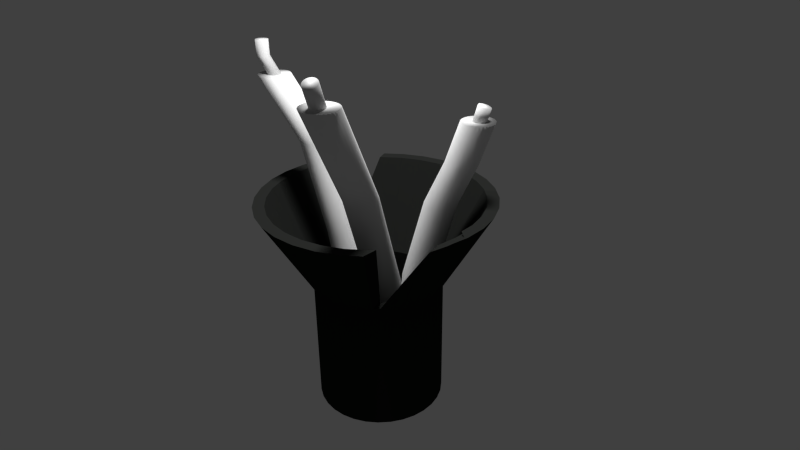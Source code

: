 # Source: tour_electrique.blend  (saved by Blender 2.73.0; exported with 4.5.12 LTS)
import bpy
from mathutils import Matrix  # noqa: F401  (used for matrix-valued properties, if any)

bpy.ops.wm.read_factory_settings(use_empty=True)
scene = bpy.context.scene
scene.name = 'Scene'

# ---- collections
col_collection_1 = bpy.data.collections.new('Collection 1'); scene.collection.children.link(col_collection_1)

# ---- materials (node trees are filled in below, after node groups)
mat_material_006 = bpy.data.materials.new('Material.006')
mat_material_006.alpha_threshold = 0.0
mat_material_006.use_transparent_shadow = False
mat_material_006.roughness = 0.5
mat_material_004 = bpy.data.materials.new('Material.004')
mat_material_004.alpha_threshold = 0.0
mat_material_004.use_transparent_shadow = False
mat_material_004.roughness = 0.5
mat_material_005 = bpy.data.materials.new('Material.005')
mat_material_005.alpha_threshold = 0.0
mat_material_005.use_transparent_shadow = False
mat_material_005.roughness = 0.5
mat_material_003 = bpy.data.materials.new('Material.003')
mat_material_003.alpha_threshold = 0.0
mat_material_003.use_transparent_shadow = False
mat_material_003.roughness = 0.5
mat_material_002 = bpy.data.materials.new('Material.002')
mat_material_002.alpha_threshold = 0.0
mat_material_002.use_transparent_shadow = False
mat_material_002.roughness = 0.5
mat_material = bpy.data.materials.new('Material')
mat_material.alpha_threshold = 0.0
mat_material.use_transparent_shadow = False
mat_material.roughness = 0.5
mat_material_001 = bpy.data.materials.new('Material.001')
mat_material_001.alpha_threshold = 0.0
mat_material_001.use_transparent_shadow = False
mat_material_001.diffuse_color = (0.01446, 0.01532, 0.01426, 1.0)
mat_material_001.roughness = 0.5
mat_material_001.specular_intensity = 0.9316

# ---- material node trees

# ---- world
world_world = bpy.data.worlds.new('World'); scene.world = world_world
world_world.color = (0.05088, 0.05088, 0.05088)
world_world.use_sun_shadow = False
world_world.sun_shadow_jitter_overblur = 0.0
world_world.cycles.sampling_method = 'MANUAL'
world_world.cycles.sample_map_resolution = 256

# ---- cameras
cam_camera = bpy.data.cameras.new('Camera')
cam_camera.clip_end = 100.0
cam_camera.lens = 29.59
cam_camera.sensor_width = 32.0
cam_camera.sensor_height = 18.0
cam_camera.ortho_scale = 7.314
cam_camera.dof.focus_distance = 0.0
cam_camera.dof.aperture_fstop = 128.0

# ---- lights
light_sun_003 = bpy.data.lights.new('Sun.003', 'SUN')
light_sun_003.transmission_factor = 0.0
light_sun_003.angle = 0.1993
light_sun_003.energy = 1.0
light_sun_003.shadow_buffer_clip_start = 0.5
light_sun_003.shadow_soft_size = 0.1
light_sun_003.shadow_cascade_max_distance = 1000.0
light_sun_003.cycles.use_multiple_importance_sampling = False
light_sun_002 = bpy.data.lights.new('Sun.002', 'SUN')
light_sun_002.transmission_factor = 0.0
light_sun_002.angle = 0.1993
light_sun_002.energy = 1.0
light_sun_002.shadow_buffer_clip_start = 0.5
light_sun_002.shadow_soft_size = 0.1
light_sun_002.shadow_cascade_max_distance = 1000.0
light_sun_002.cycles.use_multiple_importance_sampling = False
light_sun_001 = bpy.data.lights.new('Sun.001', 'SUN')
light_sun_001.transmission_factor = 0.0
light_sun_001.angle = 0.1993
light_sun_001.energy = 1.0
light_sun_001.shadow_buffer_clip_start = 0.5
light_sun_001.shadow_soft_size = 0.1
light_sun_001.shadow_cascade_max_distance = 1000.0
light_sun_001.cycles.use_multiple_importance_sampling = False
light_sun = bpy.data.lights.new('Sun', 'SUN')
light_sun.transmission_factor = 0.0
light_sun.angle = 0.1993
light_sun.energy = 1.0
light_sun.shadow_buffer_clip_start = 0.5
light_sun.shadow_soft_size = 0.1
light_sun.shadow_cascade_max_distance = 1000.0
light_sun.cycles.use_multiple_importance_sampling = False
light_lamp = bpy.data.lights.new('Lamp', 'POINT')
light_lamp.transmission_factor = 0.0
light_lamp.cutoff_distance = 30.0
light_lamp.energy = 100.0
light_lamp.shadow_buffer_clip_start = 1.001
light_lamp.shadow_soft_size = 0.1
light_lamp.shadow_maximum_resolution = 0.006
light_lamp.use_absolute_resolution = True
light_lamp.cycles.use_multiple_importance_sampling = False

# ---- meshes
me_cylinder_012 = bpy.data.meshes.new('Cylinder.012')
me_cylinder_012.from_pydata([(-2.597, 0.3602, -0.7003), (0.0, 1.0, 1.0), (-2.402, 0.341, -0.7003), (0.1951, 0.9808, 1.0), (-2.214, 0.2841, -0.7003), (0.3827, 0.9239, 1.0), (-2.041, 0.1917, -0.7003), (0.5556, 0.8315, 1.0), (-1.89, 0.06731, -0.7003), (0.7071, 0.7071, 1.0), (-1.765, -0.08423, -0.7003), (0.8315, 0.5556, 1.0), (-1.673, -0.2571, -0.7003), (0.9239, 0.3827, 1.0), (-1.616, -0.4447, -0.7003), (0.9808, 0.1951, 1.0), (-1.597, -0.6398, -0.7003), (1.0, 7.55e-08, 1.0), (-1.616, -0.8349, -0.7003), (0.9808, -0.1951, 1.0), (-1.673, -1.022, -0.7003), (0.9239, -0.3827, 1.0), (-1.765, -1.195, -0.7003), (0.8315, -0.5556, 1.0), (-1.89, -1.347, -0.7003), (0.7071, -0.7071, 1.0), (-2.041, -1.471, -0.7003), (0.5556, -0.8315, 1.0), (-2.214, -1.564, -0.7003), (0.3827, -0.9239, 1.0), (-2.402, -1.621, -0.7003), (0.1951, -0.9808, 1.0), (-2.597, -1.64, -0.7003), (-3.258e-07, -1.0, 1.0), (-2.792, -1.621, -0.7003), (-0.1951, -0.9808, 1.0), (-2.979, -1.564, -0.7003), (-0.3827, -0.9239, 1.0), (-3.152, -1.471, -0.7003), (-0.5556, -0.8315, 1.0), (-3.304, -1.347, -0.7003), (-0.7071, -0.7071, 1.0), (-3.428, -1.195, -0.7003), (-0.8315, -0.5556, 1.0), (-3.521, -1.022, -0.7003), (-0.9239, -0.3827, 1.0), (-3.578, -0.8349, -0.7003), (-0.9808, -0.1951, 1.0), (-3.597, -0.6398, -0.7003), (-1.0, 9.656e-07, 1.0), (-3.578, -0.4447, -0.7003), (-0.9808, 0.1951, 1.0), (-3.521, -0.2571, -0.7003), (-0.9239, 0.3827, 1.0), (-3.428, -0.08422, -0.7003), (-0.8315, 0.5556, 1.0), (-3.304, 0.06731, -0.7003), (-0.7071, 0.7071, 1.0), (-3.152, 0.1917, -0.7003), (-0.5556, 0.8315, 1.0), (-2.979, 0.2841, -0.7003), (-0.3827, 0.9239, 1.0), (-2.792, 0.341, -0.7003), (-0.1951, 0.9808, 1.0), (-3.255, 0.7487, -1.805), (-3.06, 0.7295, -1.805), (-2.872, 0.6726, -1.805), (-2.699, 0.5802, -1.805), (-2.547, 0.4558, -1.805), (-2.423, 0.3043, -1.805), (-2.331, 0.1314, -1.805), (-2.274, -0.05621, -1.805), (-2.255, -0.2513, -1.805), (-2.274, -0.4464, -1.805), (-2.331, -0.634, -1.805), (-2.423, -0.8069, -1.805), (-2.547, -0.9584, -1.805), (-2.699, -1.083, -1.805), (-2.872, -1.175, -1.805), (-3.06, -1.232, -1.805), (-3.255, -1.251, -1.805), (-3.45, -1.232, -1.805), (-3.637, -1.175, -1.805), (-3.81, -1.083, -1.805), (-3.962, -0.9584, -1.805), (-4.086, -0.8069, -1.805), (-4.178, -0.634, -1.805), (-4.235, -0.4464, -1.805), (-4.255, -0.2513, -1.805), (-4.235, -0.05621, -1.805), (-4.178, 0.1314, -1.805), (-4.086, 0.3043, -1.805), (-3.962, 0.4558, -1.805), (-3.81, 0.5802, -1.805), (-3.637, 0.6726, -1.805), (-3.45, 0.7295, -1.805)], [], [(0, 1, 3, 2), (2, 3, 5, 4), (4, 5, 7, 6), (6, 7, 9, 8), (8, 9, 11, 10), (10, 11, 13, 12), (12, 13, 15, 14), (14, 15, 17, 16), (16, 17, 19, 18), (18, 19, 21, 20), (20, 21, 23, 22), (22, 23, 25, 24), (24, 25, 27, 26), (26, 27, 29, 28), (28, 29, 31, 30), (30, 31, 33, 32), (32, 33, 35, 34), (34, 35, 37, 36), (36, 37, 39, 38), (38, 39, 41, 40), (40, 41, 43, 42), (42, 43, 45, 44), (44, 45, 47, 46), (46, 47, 49, 48), (48, 49, 51, 50), (50, 51, 53, 52), (52, 53, 55, 54), (54, 55, 57, 56), (56, 57, 59, 58), (58, 59, 61, 60), (3, 1, 63, 61, 59, 57, 55, 53, 51, 49, 47, 45, 43, 41, 39, 37, 35, 33, 31, 29, 27, 25, 23, 21, 19, 17, 15, 13, 11, 9, 7, 5), (62, 63, 1, 0), (60, 61, 63, 62), (46, 48, 88, 87), (64, 65, 66, 67, 68, 69, 70, 71, 72, 73, 74, 75, 76, 77, 78, 79, 80, 81, 82, 83, 84, 85, 86, 87, 88, 89, 90, 91, 92, 93, 94, 95), (2, 4, 66, 65), (24, 26, 77, 76), (52, 54, 91, 90), (8, 10, 69, 68), (30, 32, 80, 79), (58, 60, 94, 93), (36, 38, 83, 82), (0, 2, 65, 64), (14, 16, 72, 71), (42, 44, 86, 85), (20, 22, 75, 74), (48, 50, 89, 88), (4, 6, 67, 66), (26, 28, 78, 77), (54, 56, 92, 91), (32, 34, 81, 80), (10, 12, 70, 69), (60, 62, 95, 94), (38, 40, 84, 83), (16, 18, 73, 72), (44, 46, 87, 86), (22, 24, 76, 75), (50, 52, 90, 89), (6, 8, 68, 67), (28, 30, 79, 78), (56, 58, 93, 92), (34, 36, 82, 81), (12, 14, 71, 70), (62, 0, 64, 95), (40, 42, 85, 84), (18, 20, 74, 73)])
me_cylinder_012.polygons.foreach_set('use_smooth', [True] * 66)
me_cylinder_012.materials.append(mat_material_006)
me_cylinder_012.use_remesh_preserve_volume = False
me_cylinder_012.use_remesh_preserve_attributes = False
me_cylinder_012.use_mirror_vertex_groups = False
me_cylinder_012.update()
me_cylinder_011 = bpy.data.meshes.new('Cylinder.011')
me_cylinder_011.from_pydata([(0.0, 1.0, -1.0), (0.0, 1.0, 1.0), (0.1951, 0.9808, -1.0), (0.1951, 0.9808, 1.0), (0.3827, 0.9239, -1.0), (0.3827, 0.9239, 1.0), (0.5556, 0.8315, -1.0), (0.5556, 0.8315, 1.0), (0.7071, 0.7071, -1.0), (0.7071, 0.7071, 1.0), (0.8315, 0.5556, -1.0), (0.8315, 0.5556, 1.0), (0.9239, 0.3827, -1.0), (0.9239, 0.3827, 1.0), (0.9808, 0.1951, -1.0), (0.9808, 0.1951, 1.0), (1.0, 7.55e-08, -1.0), (1.0, 7.55e-08, 1.0), (0.9808, -0.1951, -1.0), (0.9808, -0.1951, 1.0), (0.9239, -0.3827, -1.0), (0.9239, -0.3827, 1.0), (0.8315, -0.5556, -1.0), (0.8315, -0.5556, 1.0), (0.7071, -0.7071, -1.0), (0.7071, -0.7071, 1.0), (0.5556, -0.8315, -1.0), (0.5556, -0.8315, 1.0), (0.3827, -0.9239, -1.0), (0.3827, -0.9239, 1.0), (0.1951, -0.9808, -1.0), (0.1951, -0.9808, 1.0), (-3.258e-07, -1.0, -1.0), (-3.258e-07, -1.0, 1.0), (-0.1951, -0.9808, -1.0), (-0.1951, -0.9808, 1.0), (-0.3827, -0.9239, -1.0), (-0.3827, -0.9239, 1.0), (-0.5556, -0.8315, -1.0), (-0.5556, -0.8315, 1.0), (-0.7071, -0.7071, -1.0), (-0.7071, -0.7071, 1.0), (-0.8315, -0.5556, -1.0), (-0.8315, -0.5556, 1.0), (-0.9239, -0.3827, -1.0), (-0.9239, -0.3827, 1.0), (-0.9808, -0.1951, -1.0), (-0.9808, -0.1951, 1.0), (-1.0, 9.656e-07, -1.0), (-1.0, 9.656e-07, 1.0), (-0.9808, 0.1951, -1.0), (-0.9808, 0.1951, 1.0), (-0.9239, 0.3827, -1.0), (-0.9239, 0.3827, 1.0), (-0.8315, 0.5556, -1.0), (-0.8315, 0.5556, 1.0), (-0.7071, 0.7071, -1.0), (-0.7071, 0.7071, 1.0), (-0.5556, 0.8315, -1.0), (-0.5556, 0.8315, 1.0), (-0.3827, 0.9239, -1.0), (-0.3827, 0.9239, 1.0), (-0.1951, 0.9808, -1.0), (-0.1951, 0.9808, 1.0)], [], [(0, 1, 3, 2), (2, 3, 5, 4), (4, 5, 7, 6), (6, 7, 9, 8), (8, 9, 11, 10), (10, 11, 13, 12), (12, 13, 15, 14), (14, 15, 17, 16), (16, 17, 19, 18), (18, 19, 21, 20), (20, 21, 23, 22), (22, 23, 25, 24), (24, 25, 27, 26), (26, 27, 29, 28), (28, 29, 31, 30), (30, 31, 33, 32), (32, 33, 35, 34), (34, 35, 37, 36), (36, 37, 39, 38), (38, 39, 41, 40), (40, 41, 43, 42), (42, 43, 45, 44), (44, 45, 47, 46), (46, 47, 49, 48), (48, 49, 51, 50), (50, 51, 53, 52), (52, 53, 55, 54), (54, 55, 57, 56), (56, 57, 59, 58), (58, 59, 61, 60), (3, 1, 63, 61, 59, 57, 55, 53, 51, 49, 47, 45, 43, 41, 39, 37, 35, 33, 31, 29, 27, 25, 23, 21, 19, 17, 15, 13, 11, 9, 7, 5), (62, 63, 1, 0), (60, 61, 63, 62), (0, 2, 4, 6, 8, 10, 12, 14, 16, 18, 20, 22, 24, 26, 28, 30, 32, 34, 36, 38, 40, 42, 44, 46, 48, 50, 52, 54, 56, 58, 60, 62)])
me_cylinder_011.polygons.foreach_set('use_smooth', [True] * 34)
me_cylinder_011.materials.append(mat_material_004)
me_cylinder_011.use_remesh_preserve_volume = False
me_cylinder_011.use_remesh_preserve_attributes = False
me_cylinder_011.use_mirror_vertex_groups = False
me_cylinder_011.update()
me_cylinder_010 = bpy.data.meshes.new('Cylinder.010')
me_cylinder_010.from_pydata([(0.0, 1.0, -1.0), (0.0, 1.0, 1.0), (0.1951, 0.9808, -1.0), (0.1951, 0.9808, 1.0), (0.3827, 0.9239, -1.0), (0.3827, 0.9239, 1.0), (0.5556, 0.8315, -1.0), (0.5556, 0.8315, 1.0), (0.7071, 0.7071, -1.0), (0.7071, 0.7071, 1.0), (0.8315, 0.5556, -1.0), (0.8315, 0.5556, 1.0), (0.9239, 0.3827, -1.0), (0.9239, 0.3827, 1.0), (0.9808, 0.1951, -1.0), (0.9808, 0.1951, 1.0), (1.0, 7.55e-08, -1.0), (1.0, 7.55e-08, 1.0), (0.9808, -0.1951, -1.0), (0.9808, -0.1951, 1.0), (0.9239, -0.3827, -1.0), (0.9239, -0.3827, 1.0), (0.8315, -0.5556, -1.0), (0.8315, -0.5556, 1.0), (0.7071, -0.7071, -1.0), (0.7071, -0.7071, 1.0), (0.5556, -0.8315, -1.0), (0.5556, -0.8315, 1.0), (0.3827, -0.9239, -1.0), (0.3827, -0.9239, 1.0), (0.1951, -0.9808, -1.0), (0.1951, -0.9808, 1.0), (-3.258e-07, -1.0, -1.0), (-3.258e-07, -1.0, 1.0), (-0.1951, -0.9808, -1.0), (-0.1951, -0.9808, 1.0), (-0.3827, -0.9239, -1.0), (-0.3827, -0.9239, 1.0), (-0.5556, -0.8315, -1.0), (-0.5556, -0.8315, 1.0), (-0.7071, -0.7071, -1.0), (-0.7071, -0.7071, 1.0), (-0.8315, -0.5556, -1.0), (-0.8315, -0.5556, 1.0), (-0.9239, -0.3827, -1.0), (-0.9239, -0.3827, 1.0), (-0.9808, -0.1951, -1.0), (-0.9808, -0.1951, 1.0), (-1.0, 9.656e-07, -1.0), (-1.0, 9.656e-07, 1.0), (-0.9808, 0.1951, -1.0), (-0.9808, 0.1951, 1.0), (-0.9239, 0.3827, -1.0), (-0.9239, 0.3827, 1.0), (-0.8315, 0.5556, -1.0), (-0.8315, 0.5556, 1.0), (-0.7071, 0.7071, -1.0), (-0.7071, 0.7071, 1.0), (-0.5556, 0.8315, -1.0), (-0.5556, 0.8315, 1.0), (-0.3827, 0.9239, -1.0), (-0.3827, 0.9239, 1.0), (-0.1951, 0.9808, -1.0), (-0.1951, 0.9808, 1.0)], [], [(0, 1, 3, 2), (2, 3, 5, 4), (4, 5, 7, 6), (6, 7, 9, 8), (8, 9, 11, 10), (10, 11, 13, 12), (12, 13, 15, 14), (14, 15, 17, 16), (16, 17, 19, 18), (18, 19, 21, 20), (20, 21, 23, 22), (22, 23, 25, 24), (24, 25, 27, 26), (26, 27, 29, 28), (28, 29, 31, 30), (30, 31, 33, 32), (32, 33, 35, 34), (34, 35, 37, 36), (36, 37, 39, 38), (38, 39, 41, 40), (40, 41, 43, 42), (42, 43, 45, 44), (44, 45, 47, 46), (46, 47, 49, 48), (48, 49, 51, 50), (50, 51, 53, 52), (52, 53, 55, 54), (54, 55, 57, 56), (56, 57, 59, 58), (58, 59, 61, 60), (3, 1, 63, 61, 59, 57, 55, 53, 51, 49, 47, 45, 43, 41, 39, 37, 35, 33, 31, 29, 27, 25, 23, 21, 19, 17, 15, 13, 11, 9, 7, 5), (62, 63, 1, 0), (60, 61, 63, 62), (0, 2, 4, 6, 8, 10, 12, 14, 16, 18, 20, 22, 24, 26, 28, 30, 32, 34, 36, 38, 40, 42, 44, 46, 48, 50, 52, 54, 56, 58, 60, 62)])
me_cylinder_010.polygons.foreach_set('use_smooth', [True] * 34)
me_cylinder_010.materials.append(mat_material_005)
me_cylinder_010.use_remesh_preserve_volume = False
me_cylinder_010.use_remesh_preserve_attributes = False
me_cylinder_010.use_mirror_vertex_groups = False
me_cylinder_010.update()
me_cylinder_009 = bpy.data.meshes.new('Cylinder.009')
me_cylinder_009.from_pydata([(0.0, 1.0, -1.0), (0.509, 1.483, 1.011), (0.1951, 0.9808, -1.0), (0.704, 1.464, 1.011), (0.3827, 0.9239, -1.0), (0.8916, 1.407, 1.011), (0.5556, 0.8315, -1.0), (1.065, 1.315, 1.011), (0.7071, 0.7071, -1.0), (1.216, 1.19, 1.011), (0.8315, 0.5556, -1.0), (1.34, 1.039, 1.011), (0.9239, 0.3827, -1.0), (1.433, 0.8659, 1.011), (0.9808, 0.1951, -1.0), (1.49, 0.6783, 1.011), (1.0, 7.55e-08, -1.0), (1.509, 0.4832, 1.011), (0.9808, -0.1951, -1.0), (1.49, 0.2881, 1.011), (0.9239, -0.3827, -1.0), (1.433, 0.1005, 1.011), (0.8315, -0.5556, -1.0), (1.34, -0.07239, 1.011), (0.7071, -0.7071, -1.0), (1.216, -0.2239, 1.011), (0.5556, -0.8315, -1.0), (1.065, -0.3483, 1.011), (0.3827, -0.9239, -1.0), (0.8916, -0.4407, 1.011), (0.1951, -0.9808, -1.0), (0.704, -0.4976, 1.011), (-3.258e-07, -1.0, -1.0), (0.509, -0.5168, 1.011), (-0.1951, -0.9808, -1.0), (0.3139, -0.4976, 1.011), (-0.3827, -0.9239, -1.0), (0.1263, -0.4407, 1.011), (-0.5556, -0.8315, -1.0), (-0.04661, -0.3483, 1.011), (-0.7071, -0.7071, -1.0), (-0.1982, -0.2239, 1.011), (-0.8315, -0.5556, -1.0), (-0.3225, -0.07239, 1.011), (-0.9239, -0.3827, -1.0), (-0.4149, 0.1005, 1.011), (-0.9808, -0.1951, -1.0), (-0.4718, 0.2881, 1.011), (-1.0, 9.656e-07, -1.0), (-0.491, 0.4832, 1.011), (-0.9808, 0.1951, -1.0), (-0.4718, 0.6783, 1.011), (-0.9239, 0.3827, -1.0), (-0.4149, 0.8659, 1.011), (-0.8315, 0.5556, -1.0), (-0.3225, 1.039, 1.011), (-0.7071, 0.7071, -1.0), (-0.1981, 1.19, 1.011), (-0.5556, 0.8315, -1.0), (-0.04661, 1.315, 1.011), (-0.3827, 0.9239, -1.0), (0.1263, 1.407, 1.011), (-0.1951, 0.9808, -1.0), (0.3139, 1.464, 1.011), (1.818, 2.011, 2.278), (2.013, 1.992, 2.278), (2.2, 1.935, 2.278), (2.373, 1.843, 2.278), (2.525, 1.719, 2.278), (2.649, 1.567, 2.278), (2.742, 1.394, 2.278), (2.799, 1.207, 2.278), (2.818, 1.011, 2.278), (2.799, 0.8164, 2.278), (2.742, 0.6288, 2.278), (2.649, 0.4559, 2.278), (2.525, 0.3043, 2.278), (2.373, 0.18, 2.278), (2.2, 0.08757, 2.278), (2.013, 0.03067, 2.278), (1.818, 0.01145, 2.278), (1.623, 0.03067, 2.278), (1.435, 0.08757, 2.278), (1.262, 0.18, 2.278), (1.111, 0.3043, 2.278), (0.9863, 0.4559, 2.278), (0.8939, 0.6288, 2.278), (0.837, 0.8164, 2.278), (0.8178, 1.011, 2.278), (0.837, 1.207, 2.278), (0.8939, 1.394, 2.278), (0.9863, 1.567, 2.278), (1.111, 1.719, 2.278), (1.262, 1.843, 2.278), (1.435, 1.935, 2.278), (1.623, 1.992, 2.278), (2.472, 3.0, 2.876), (2.667, 2.98, 2.876), (2.855, 2.923, 2.876), (3.027, 2.831, 2.876), (3.179, 2.707, 2.876), (3.303, 2.555, 2.876), (3.396, 2.382, 2.876), (3.453, 2.195, 2.876), (3.472, 2.0, 2.876), (3.453, 1.804, 2.876), (3.396, 1.617, 2.876), (3.303, 1.444, 2.876), (3.179, 1.292, 2.876), (3.027, 1.168, 2.876), (2.855, 1.076, 2.876), (2.667, 1.019, 2.876), (2.472, 0.9996, 2.876), (2.277, 1.019, 2.876), (2.089, 1.076, 2.876), (1.916, 1.168, 2.876), (1.765, 1.292, 2.876), (1.64, 1.444, 2.876), (1.548, 1.617, 2.876), (1.491, 1.804, 2.876), (1.472, 2.0, 2.876), (1.491, 2.195, 2.876), (1.548, 2.382, 2.876), (1.64, 2.555, 2.876), (1.765, 2.707, 2.876), (1.916, 2.831, 2.876), (2.089, 2.923, 2.876), (2.277, 2.98, 2.876), (3.385, 3.245, 3.537), (3.58, 3.225, 3.537), (3.768, 3.168, 3.537), (3.941, 3.076, 3.537), (4.092, 2.952, 3.537), (4.216, 2.8, 3.537), (4.309, 2.627, 3.537), (4.366, 2.44, 3.537), (4.385, 2.245, 3.537), (4.366, 2.049, 3.537), (4.309, 1.862, 3.537), (4.216, 1.689, 3.537), (4.092, 1.537, 3.537), (3.941, 1.413, 3.537), (3.768, 1.321, 3.537), (3.58, 1.264, 3.537), (3.385, 1.245, 3.537), (3.19, 1.264, 3.537), (3.002, 1.321, 3.537), (2.829, 1.413, 3.537), (2.678, 1.537, 3.537), (2.553, 1.689, 3.537), (2.461, 1.862, 3.537), (2.404, 2.049, 3.537), (2.385, 2.245, 3.537), (2.404, 2.44, 3.537), (2.461, 2.627, 3.537), (2.553, 2.8, 3.537), (2.678, 2.952, 3.537), (2.829, 3.076, 3.537), (3.002, 3.168, 3.537), (3.19, 3.225, 3.537)], [], [(0, 1, 3, 2), (2, 3, 5, 4), (4, 5, 7, 6), (6, 7, 9, 8), (8, 9, 11, 10), (10, 11, 13, 12), (12, 13, 15, 14), (14, 15, 17, 16), (16, 17, 19, 18), (18, 19, 21, 20), (20, 21, 23, 22), (22, 23, 25, 24), (24, 25, 27, 26), (26, 27, 29, 28), (28, 29, 31, 30), (30, 31, 33, 32), (32, 33, 35, 34), (34, 35, 37, 36), (36, 37, 39, 38), (38, 39, 41, 40), (40, 41, 43, 42), (42, 43, 45, 44), (44, 45, 47, 46), (46, 47, 49, 48), (48, 49, 51, 50), (50, 51, 53, 52), (52, 53, 55, 54), (54, 55, 57, 56), (56, 57, 59, 58), (58, 59, 61, 60), (59, 57, 92, 93), (62, 63, 1, 0), (60, 61, 63, 62), (0, 2, 4, 6, 8, 10, 12, 14, 16, 18, 20, 22, 24, 26, 28, 30, 32, 34, 36, 38, 40, 42, 44, 46, 48, 50, 52, 54, 56, 58, 60, 62), (88, 87, 119, 120), (37, 35, 81, 82), (15, 13, 70, 71), (1, 63, 95, 64), (43, 41, 84, 85), (21, 19, 73, 74), (49, 47, 87, 88), (5, 3, 65, 66), (27, 25, 76, 77), (55, 53, 90, 91), (11, 9, 68, 69), (33, 31, 79, 80), (61, 59, 93, 94), (39, 37, 82, 83), (3, 1, 64, 65), (17, 15, 71, 72), (45, 43, 85, 86), (23, 21, 74, 75), (51, 49, 88, 89), (7, 5, 66, 67), (29, 27, 77, 78), (57, 55, 91, 92), (35, 33, 80, 81), (13, 11, 69, 70), (63, 61, 94, 95), (41, 39, 83, 84), (19, 17, 72, 73), (47, 45, 86, 87), (25, 23, 75, 76), (53, 51, 89, 90), (9, 7, 67, 68), (31, 29, 78, 79), (122, 121, 153, 154), (66, 65, 97, 98), (77, 76, 108, 109), (86, 85, 117, 118), (75, 74, 106, 107), (95, 94, 126, 127), (84, 83, 115, 116), (73, 72, 104, 105), (93, 92, 124, 125), (82, 81, 113, 114), (71, 70, 102, 103), (91, 90, 122, 123), (69, 68, 100, 101), (80, 79, 111, 112), (89, 88, 120, 121), (67, 66, 98, 99), (78, 77, 109, 110), (87, 86, 118, 119), (65, 64, 96, 97), (76, 75, 107, 108), (64, 95, 127, 96), (85, 84, 116, 117), (74, 73, 105, 106), (94, 93, 125, 126), (83, 82, 114, 115), (72, 71, 103, 104), (92, 91, 123, 124), (81, 80, 112, 113), (70, 69, 101, 102), (90, 89, 121, 122), (68, 67, 99, 100), (79, 78, 110, 111), (129, 128, 159, 158, 157, 156, 155, 154, 153, 152, 151, 150, 149, 148, 147, 146, 145, 144, 143, 142, 141, 140, 139, 138, 137, 136, 135, 134, 133, 132, 131, 130), (100, 99, 131, 132), (111, 110, 142, 143), (120, 119, 151, 152), (98, 97, 129, 130), (109, 108, 140, 141), (118, 117, 149, 150), (107, 106, 138, 139), (127, 126, 158, 159), (116, 115, 147, 148), (105, 104, 136, 137), (125, 124, 156, 157), (114, 113, 145, 146), (103, 102, 134, 135), (123, 122, 154, 155), (101, 100, 132, 133), (112, 111, 143, 144), (121, 120, 152, 153), (99, 98, 130, 131), (110, 109, 141, 142), (119, 118, 150, 151), (97, 96, 128, 129), (108, 107, 139, 140), (96, 127, 159, 128), (117, 116, 148, 149), (106, 105, 137, 138), (126, 125, 157, 158), (115, 114, 146, 147), (104, 103, 135, 136), (124, 123, 155, 156), (113, 112, 144, 145), (102, 101, 133, 134)])
me_cylinder_009.polygons.foreach_set('use_smooth', [True] * 130)
me_cylinder_009.materials.append(mat_material_003)
me_cylinder_009.use_remesh_preserve_volume = False
me_cylinder_009.use_remesh_preserve_attributes = False
me_cylinder_009.use_mirror_vertex_groups = False
me_cylinder_009.update()
me_cylinder_007 = bpy.data.meshes.new('Cylinder.007')
me_cylinder_007.from_pydata([(0.0, 1.0, -1.0), (0.0, 1.0, 1.0), (0.1951, 0.9808, -1.0), (0.1951, 0.9808, 1.0), (0.3827, 0.9239, -1.0), (0.3827, 0.9239, 1.0), (0.5556, 0.8315, -1.0), (0.5556, 0.8315, 1.0), (0.7071, 0.7071, -1.0), (0.7071, 0.7071, 1.0), (0.8315, 0.5556, -1.0), (0.8315, 0.5556, 1.0), (0.9239, 0.3827, -1.0), (0.9239, 0.3827, 1.0), (0.9808, 0.1951, -1.0), (0.9808, 0.1951, 1.0), (1.0, 7.55e-08, -1.0), (1.0, 7.55e-08, 1.0), (0.9808, -0.1951, -1.0), (0.9808, -0.1951, 1.0), (0.9239, -0.3827, -1.0), (0.9239, -0.3827, 1.0), (0.8315, -0.5556, -1.0), (0.8315, -0.5556, 1.0), (0.7071, -0.7071, -1.0), (0.7071, -0.7071, 1.0), (0.5556, -0.8315, -1.0), (0.5556, -0.8315, 1.0), (0.3827, -0.9239, -1.0), (0.3827, -0.9239, 1.0), (0.1951, -0.9808, -1.0), (0.1951, -0.9808, 1.0), (-3.258e-07, -1.0, -1.0), (-3.258e-07, -1.0, 1.0), (-0.1951, -0.9808, -1.0), (-0.1951, -0.9808, 1.0), (-0.3827, -0.9239, -1.0), (-0.3827, -0.9239, 1.0), (-0.5556, -0.8315, -1.0), (-0.5556, -0.8315, 1.0), (-0.7071, -0.7071, -1.0), (-0.7071, -0.7071, 1.0), (-0.8315, -0.5556, -1.0), (-0.8315, -0.5556, 1.0), (-0.9239, -0.3827, -1.0), (-0.9239, -0.3827, 1.0), (-0.9808, -0.1951, -1.0), (-0.9808, -0.1951, 1.0), (-1.0, 9.656e-07, -1.0), (-1.0, 9.656e-07, 1.0), (-0.9808, 0.1951, -1.0), (-0.9808, 0.1951, 1.0), (-0.9239, 0.3827, -1.0), (-0.9239, 0.3827, 1.0), (-0.8315, 0.5556, -1.0), (-0.8315, 0.5556, 1.0), (-0.7071, 0.7071, -1.0), (-0.7071, 0.7071, 1.0), (-0.5556, 0.8315, -1.0), (-0.5556, 0.8315, 1.0), (-0.3827, 0.9239, -1.0), (-0.3827, 0.9239, 1.0), (-0.1951, 0.9808, -1.0), (-0.1951, 0.9808, 1.0), (-0.2056, -1.534, 2.564), (-0.01052, -1.553, 2.564), (0.1771, -1.61, 2.564), (0.35, -1.702, 2.564), (0.5015, -1.827, 2.564), (0.6259, -1.978, 2.564), (0.7183, -2.151, 2.564), (0.7752, -2.339, 2.564), (0.7944, -2.534, 2.564), (0.7752, -2.729, 2.564), (0.7183, -2.917, 2.564), (0.6259, -3.089, 2.564), (0.5015, -3.241, 2.564), (0.35, -3.365, 2.564), (0.1771, -3.458, 2.564), (-0.01052, -3.515, 2.564), (-0.2056, -3.534, 2.564), (-0.4007, -3.515, 2.564), (-0.5883, -3.458, 2.564), (-0.7612, -3.365, 2.564), (-0.9127, -3.241, 2.564), (-1.037, -3.089, 2.564), (-1.129, -2.917, 2.564), (-1.186, -2.729, 2.564), (-1.206, -2.534, 2.564), (-1.186, -2.339, 2.564), (-1.129, -2.151, 2.564), (-1.037, -1.978, 2.564), (-0.9127, -1.827, 2.564), (-0.7612, -1.702, 2.564), (-0.5883, -1.61, 2.564), (-0.4007, -1.553, 2.564), (-0.05262, -5.95, 4.092), (0.1425, -5.969, 4.092), (0.3301, -6.026, 4.092), (0.5029, -6.118, 4.092), (0.6545, -6.242, 4.092), (0.7788, -6.394, 4.092), (0.8713, -6.567, 4.092), (0.9282, -6.754, 4.092), (0.9474, -6.95, 4.092), (0.9282, -7.145, 4.092), (0.8713, -7.332, 4.092), (0.7788, -7.505, 4.092), (0.6545, -7.657, 4.092), (0.5029, -7.781, 4.092), (0.3301, -7.873, 4.092), (0.1425, -7.93, 4.092), (-0.05262, -7.95, 4.092), (-0.2477, -7.93, 4.092), (-0.4353, -7.873, 4.092), (-0.6082, -7.781, 4.092), (-0.7597, -7.657, 4.092), (-0.8841, -7.505, 4.092), (-0.9765, -7.332, 4.092), (-1.033, -7.145, 4.092), (-1.053, -6.95, 4.092), (-1.033, -6.754, 4.092), (-0.9765, -6.567, 4.092), (-0.8841, -6.394, 4.092), (-0.7597, -6.242, 4.092), (-0.6082, -6.118, 4.092), (-0.4353, -6.026, 4.092), (-0.2477, -5.969, 4.092)], [], [(0, 1, 3, 2), (2, 3, 5, 4), (4, 5, 7, 6), (6, 7, 9, 8), (8, 9, 11, 10), (10, 11, 13, 12), (12, 13, 15, 14), (14, 15, 17, 16), (16, 17, 19, 18), (18, 19, 21, 20), (20, 21, 23, 22), (22, 23, 25, 24), (24, 25, 27, 26), (26, 27, 29, 28), (28, 29, 31, 30), (30, 31, 33, 32), (32, 33, 35, 34), (34, 35, 37, 36), (36, 37, 39, 38), (38, 39, 41, 40), (40, 41, 43, 42), (42, 43, 45, 44), (44, 45, 47, 46), (46, 47, 49, 48), (48, 49, 51, 50), (50, 51, 53, 52), (52, 53, 55, 54), (54, 55, 57, 56), (56, 57, 59, 58), (58, 59, 61, 60), (59, 57, 92, 93), (62, 63, 1, 0), (60, 61, 63, 62), (0, 2, 4, 6, 8, 10, 12, 14, 16, 18, 20, 22, 24, 26, 28, 30, 32, 34, 36, 38, 40, 42, 44, 46, 48, 50, 52, 54, 56, 58, 60, 62), (88, 87, 119, 120), (37, 35, 81, 82), (15, 13, 70, 71), (1, 63, 95, 64), (43, 41, 84, 85), (21, 19, 73, 74), (49, 47, 87, 88), (5, 3, 65, 66), (27, 25, 76, 77), (55, 53, 90, 91), (11, 9, 68, 69), (33, 31, 79, 80), (61, 59, 93, 94), (39, 37, 82, 83), (3, 1, 64, 65), (17, 15, 71, 72), (45, 43, 85, 86), (23, 21, 74, 75), (51, 49, 88, 89), (7, 5, 66, 67), (29, 27, 77, 78), (57, 55, 91, 92), (35, 33, 80, 81), (13, 11, 69, 70), (63, 61, 94, 95), (41, 39, 83, 84), (19, 17, 72, 73), (47, 45, 86, 87), (25, 23, 75, 76), (53, 51, 89, 90), (9, 7, 67, 68), (31, 29, 78, 79), (97, 96, 127, 126, 125, 124, 123, 122, 121, 120, 119, 118, 117, 116, 115, 114, 113, 112, 111, 110, 109, 108, 107, 106, 105, 104, 103, 102, 101, 100, 99, 98), (66, 65, 97, 98), (77, 76, 108, 109), (86, 85, 117, 118), (75, 74, 106, 107), (95, 94, 126, 127), (84, 83, 115, 116), (73, 72, 104, 105), (93, 92, 124, 125), (82, 81, 113, 114), (71, 70, 102, 103), (91, 90, 122, 123), (69, 68, 100, 101), (80, 79, 111, 112), (89, 88, 120, 121), (67, 66, 98, 99), (78, 77, 109, 110), (87, 86, 118, 119), (65, 64, 96, 97), (76, 75, 107, 108), (64, 95, 127, 96), (85, 84, 116, 117), (74, 73, 105, 106), (94, 93, 125, 126), (83, 82, 114, 115), (72, 71, 103, 104), (92, 91, 123, 124), (81, 80, 112, 113), (70, 69, 101, 102), (90, 89, 121, 122), (68, 67, 99, 100), (79, 78, 110, 111)])
me_cylinder_007.polygons.foreach_set('use_smooth', [True] * 98)
me_cylinder_007.materials.append(mat_material_002)
me_cylinder_007.use_remesh_preserve_volume = False
me_cylinder_007.use_remesh_preserve_attributes = False
me_cylinder_007.use_mirror_vertex_groups = False
me_cylinder_007.update()
me_cylinder_006 = bpy.data.meshes.new('Cylinder.006')
me_cylinder_006.from_pydata([(0.0, 1.0, -1.0), (0.0, 1.0, 1.0), (0.1951, 0.9808, -1.0), (0.1951, 0.9808, 1.0), (0.3827, 0.9239, -1.0), (0.3827, 0.9239, 1.0), (0.5556, 0.8315, -1.0), (0.5556, 0.8315, 1.0), (0.7071, 0.7071, -1.0), (0.7071, 0.7071, 1.0), (0.8315, 0.5556, -1.0), (0.8315, 0.5556, 1.0), (0.9239, 0.3827, -1.0), (0.9239, 0.3827, 1.0), (0.9808, 0.1951, -1.0), (0.9808, 0.1951, 1.0), (1.0, 7.55e-08, -1.0), (1.0, 7.55e-08, 1.0), (0.9808, -0.1951, -1.0), (0.9808, -0.1951, 1.0), (0.9239, -0.3827, -1.0), (0.9239, -0.3827, 1.0), (0.8315, -0.5556, -1.0), (0.8315, -0.5556, 1.0), (0.7071, -0.7071, -1.0), (0.7071, -0.7071, 1.0), (0.5556, -0.8315, -1.0), (0.5556, -0.8315, 1.0), (0.3827, -0.9239, -1.0), (0.3827, -0.9239, 1.0), (0.1951, -0.9808, -1.0), (0.1951, -0.9808, 1.0), (-3.258e-07, -1.0, -1.0), (-3.258e-07, -1.0, 1.0), (-0.1951, -0.9808, -1.0), (-0.1951, -0.9808, 1.0), (-0.3827, -0.9239, -1.0), (-0.3827, -0.9239, 1.0), (-0.5556, -0.8315, -1.0), (-0.5556, -0.8315, 1.0), (-0.7071, -0.7071, -1.0), (-0.7071, -0.7071, 1.0), (-0.8315, -0.5556, -1.0), (-0.8315, -0.5556, 1.0), (-0.9239, -0.3827, -1.0), (-0.9239, -0.3827, 1.0), (-0.9808, -0.1951, -1.0), (-0.9808, -0.1951, 1.0), (-1.0, 9.656e-07, -1.0), (-1.0, 9.656e-07, 1.0), (-0.9808, 0.1951, -1.0), (-0.9808, 0.1951, 1.0), (-0.9239, 0.3827, -1.0), (-0.9239, 0.3827, 1.0), (-0.8315, 0.5556, -1.0), (-0.8315, 0.5556, 1.0), (-0.7071, 0.7071, -1.0), (-0.7071, 0.7071, 1.0), (-0.5556, 0.8315, -1.0), (-0.5556, 0.8315, 1.0), (-0.3827, 0.9239, -1.0), (-0.3827, 0.9239, 1.0), (-0.1951, 0.9808, -1.0), (-0.1951, 0.9808, 1.0), (-1.01, 0.8787, 2.578), (-0.8148, 0.8595, 2.578), (-0.6272, 0.8026, 2.578), (-0.4543, 0.7102, 2.578), (-0.3028, 0.5858, 2.578), (-0.1784, 0.4343, 2.578), (-0.08598, 0.2614, 2.578), (-0.02907, 0.07381, 2.578), (-0.009858, -0.1213, 2.578), (-0.02907, -0.3164, 2.578), (-0.08598, -0.504, 2.578), (-0.1784, -0.6769, 2.578), (-0.3028, -0.8284, 2.578), (-0.4543, -0.9528, 2.578), (-0.6272, -1.045, 2.578), (-0.8148, -1.102, 2.578), (-1.01, -1.121, 2.578), (-1.205, -1.102, 2.578), (-1.393, -1.045, 2.578), (-1.565, -0.9527, 2.578), (-1.717, -0.8284, 2.578), (-1.841, -0.6769, 2.578), (-1.934, -0.504, 2.578), (-1.991, -0.3164, 2.578), (-2.01, -0.1213, 2.578), (-1.991, 0.07381, 2.578), (-1.934, 0.2614, 2.578), (-1.841, 0.4343, 2.578), (-1.717, 0.5858, 2.578), (-1.565, 0.7102, 2.578), (-1.393, 0.8026, 2.578), (-1.205, 0.8595, 2.578), (-2.973, 0.6726, 4.439), (-2.777, 0.6534, 4.439), (-2.59, 0.5965, 4.439), (-2.417, 0.5041, 4.439), (-2.265, 0.3798, 4.439), (-2.141, 0.2282, 4.439), (-2.049, 0.05533, 4.439), (-1.992, -0.1323, 4.439), (-1.973, -0.3274, 4.439), (-1.992, -0.5224, 4.439), (-2.049, -0.71, 4.439), (-2.141, -0.8829, 4.439), (-2.265, -1.034, 4.439), (-2.417, -1.159, 4.439), (-2.59, -1.251, 4.439), (-2.777, -1.308, 4.439), (-2.973, -1.327, 4.439), (-3.168, -1.308, 4.439), (-3.355, -1.251, 4.439), (-3.528, -1.159, 4.439), (-3.68, -1.034, 4.439), (-3.804, -0.8829, 4.439), (-3.896, -0.71, 4.439), (-3.953, -0.5224, 4.439), (-3.973, -0.3274, 4.439), (-3.953, -0.1323, 4.439), (-3.896, 0.05533, 4.439), (-3.804, 0.2282, 4.439), (-3.68, 0.3798, 4.439), (-3.528, 0.5041, 4.439), (-3.355, 0.5965, 4.439), (-3.168, 0.6534, 4.439), (-6.013, 0.1326, 5.643), (-5.818, 0.1133, 5.643), (-5.631, 0.05644, 5.643), (-5.458, -0.03597, 5.643), (-5.306, -0.1603, 5.643), (-5.182, -0.3119, 5.643), (-5.089, -0.4848, 5.643), (-5.032, -0.6724, 5.643), (-5.013, -0.8674, 5.643), (-5.032, -1.063, 5.643), (-5.089, -1.25, 5.643), (-5.182, -1.423, 5.643), (-5.306, -1.575, 5.643), (-5.458, -1.699, 5.643), (-5.631, -1.791, 5.643), (-5.818, -1.848, 5.643), (-6.013, -1.867, 5.643), (-6.208, -1.848, 5.643), (-6.396, -1.791, 5.643), (-6.569, -1.699, 5.643), (-6.72, -1.575, 5.643), (-6.845, -1.423, 5.643), (-6.937, -1.25, 5.643), (-6.994, -1.063, 5.643), (-7.013, -0.8674, 5.643), (-6.994, -0.6723, 5.643), (-6.937, -0.4848, 5.643), (-6.845, -0.3119, 5.643), (-6.72, -0.1603, 5.643), (-6.569, -0.03597, 5.643), (-6.396, 0.05644, 5.643), (-6.208, 0.1133, 5.643)], [], [(0, 1, 3, 2), (2, 3, 5, 4), (4, 5, 7, 6), (6, 7, 9, 8), (8, 9, 11, 10), (10, 11, 13, 12), (12, 13, 15, 14), (14, 15, 17, 16), (16, 17, 19, 18), (18, 19, 21, 20), (20, 21, 23, 22), (22, 23, 25, 24), (24, 25, 27, 26), (26, 27, 29, 28), (28, 29, 31, 30), (30, 31, 33, 32), (32, 33, 35, 34), (34, 35, 37, 36), (36, 37, 39, 38), (38, 39, 41, 40), (40, 41, 43, 42), (42, 43, 45, 44), (44, 45, 47, 46), (46, 47, 49, 48), (48, 49, 51, 50), (50, 51, 53, 52), (52, 53, 55, 54), (54, 55, 57, 56), (56, 57, 59, 58), (58, 59, 61, 60), (45, 43, 85, 86), (62, 63, 1, 0), (60, 61, 63, 62), (0, 2, 4, 6, 8, 10, 12, 14, 16, 18, 20, 22, 24, 26, 28, 30, 32, 34, 36, 38, 40, 42, 44, 46, 48, 50, 52, 54, 56, 58, 60, 62), (89, 88, 120, 121), (23, 21, 74, 75), (51, 49, 88, 89), (7, 5, 66, 67), (29, 27, 77, 78), (57, 55, 91, 92), (35, 33, 80, 81), (13, 11, 69, 70), (63, 61, 94, 95), (41, 39, 83, 84), (19, 17, 72, 73), (47, 45, 86, 87), (25, 23, 75, 76), (53, 51, 89, 90), (9, 7, 67, 68), (31, 29, 78, 79), (59, 57, 92, 93), (37, 35, 81, 82), (15, 13, 70, 71), (1, 63, 95, 64), (43, 41, 84, 85), (21, 19, 73, 74), (49, 47, 87, 88), (5, 3, 65, 66), (27, 25, 76, 77), (55, 53, 90, 91), (11, 9, 68, 69), (33, 31, 79, 80), (61, 59, 93, 94), (39, 37, 82, 83), (3, 1, 64, 65), (17, 15, 71, 72), (123, 122, 154, 155), (67, 66, 98, 99), (78, 77, 109, 110), (87, 86, 118, 119), (65, 64, 96, 97), (76, 75, 107, 108), (64, 95, 127, 96), (85, 84, 116, 117), (74, 73, 105, 106), (94, 93, 125, 126), (83, 82, 114, 115), (72, 71, 103, 104), (92, 91, 123, 124), (81, 80, 112, 113), (70, 69, 101, 102), (90, 89, 121, 122), (68, 67, 99, 100), (79, 78, 110, 111), (88, 87, 119, 120), (66, 65, 97, 98), (77, 76, 108, 109), (86, 85, 117, 118), (75, 74, 106, 107), (95, 94, 126, 127), (84, 83, 115, 116), (73, 72, 104, 105), (93, 92, 124, 125), (82, 81, 113, 114), (71, 70, 102, 103), (91, 90, 122, 123), (69, 68, 100, 101), (80, 79, 111, 112), (129, 128, 159, 158, 157, 156, 155, 154, 153, 152, 151, 150, 149, 148, 147, 146, 145, 144, 143, 142, 141, 140, 139, 138, 137, 136, 135, 134, 133, 132, 131, 130), (101, 100, 132, 133), (112, 111, 143, 144), (121, 120, 152, 153), (99, 98, 130, 131), (110, 109, 141, 142), (119, 118, 150, 151), (97, 96, 128, 129), (108, 107, 139, 140), (96, 127, 159, 128), (117, 116, 148, 149), (106, 105, 137, 138), (126, 125, 157, 158), (115, 114, 146, 147), (104, 103, 135, 136), (124, 123, 155, 156), (113, 112, 144, 145), (102, 101, 133, 134), (122, 121, 153, 154), (100, 99, 131, 132), (111, 110, 142, 143), (120, 119, 151, 152), (98, 97, 129, 130), (109, 108, 140, 141), (118, 117, 149, 150), (107, 106, 138, 139), (127, 126, 158, 159), (116, 115, 147, 148), (105, 104, 136, 137), (125, 124, 156, 157), (114, 113, 145, 146), (103, 102, 134, 135)])
me_cylinder_006.polygons.foreach_set('use_smooth', [True] * 130)
me_cylinder_006.materials.append(mat_material)
me_cylinder_006.use_remesh_preserve_volume = False
me_cylinder_006.use_remesh_preserve_attributes = False
me_cylinder_006.use_mirror_vertex_groups = False
me_cylinder_006.update()
me_cylinder_004 = bpy.data.meshes.new('Cylinder.004')
me_cylinder_004.from_pydata([(0.0, 1.0, -1.0), (0.0, 1.0, 1.0), (0.1951, 0.9808, 1.0), (0.1951, 0.9808, -1.0), (0.9023, 6.813e-08, -1.0), (0.885, 0.176, -1.0), (0.8337, 0.3453, -1.0), (0.7503, 0.5013, -1.0), (0.6381, 0.6381, -1.0), (0.5013, 0.7503, -1.0), (0.3453, 0.8337, -1.0), (0.176, 0.885, -1.0), (0.0, 0.9023, -1.0), (-0.176, 0.885, -1.0), (-0.3453, 0.8337, -1.0), (-0.5013, 0.7503, -1.0), (-0.6381, 0.6381, -1.0), (-0.7503, 0.5013, -1.0), (-0.8337, 0.3453, -1.0), (-0.885, 0.176, -1.0), (-0.9023, 8.713e-07, -1.0), (-1.0, 9.656e-07, -1.0), (-0.9808, 0.1951, -1.0), (-0.9239, 0.3827, -1.0), (-0.8315, 0.5556, -1.0), (-0.7071, 0.7071, -1.0), (-0.5556, 0.8315, -1.0), (-0.3827, 0.9239, -1.0), (-0.1951, 0.9808, -1.0), (0.3827, 0.9239, -1.0), (0.5556, 0.8315, -1.0), (0.7071, 0.7071, -1.0), (0.8315, 0.5556, -1.0), (0.9239, 0.3827, -1.0), (0.9808, 0.1951, -1.0), (1.0, 7.55e-08, -1.0), (0.9808, -0.1951, -1.0), (0.9239, -0.3827, -1.0), (-0.1951, 0.9808, 1.0), (4.315e-08, 1.804, 2.379), (0.352, 1.77, 2.379), (0.3827, 0.9239, 1.0), (0.176, -0.885, -1.0), (0.3453, -0.8337, -1.0), (0.5013, -0.7503, -1.0), (0.6381, -0.6381, -1.0), (0.7503, -0.5013, -1.0), (0.8337, -0.3453, -1.0), (0.885, -0.176, -1.0), (0.8315, -0.5556, -1.0), (0.7071, -0.7071, -1.0), (0.5556, -0.8315, -1.0), (0.3827, -0.9239, -1.0), (0.1951, -0.9808, -1.0), (-3.258e-07, -1.0, -1.0), (-0.1951, -0.9808, -1.0), (-0.3827, -0.9239, -1.0), (-0.5556, -0.8315, -1.0), (-0.7071, -0.7071, -1.0), (-0.8315, -0.5556, -1.0), (-0.9239, -0.3827, -1.0), (-0.9808, -0.1951, -1.0), (-0.885, -0.176, -1.0), (-0.8337, -0.3453, -1.0), (-0.7503, -0.5013, -1.0), (-0.6381, -0.6381, -1.0), (-0.5013, -0.7503, -1.0), (-0.3453, -0.8337, -1.0), (-0.176, -0.885, -1.0), (-2.94e-07, -0.9023, -1.0), (0.9023, 6.813e-08, 1.0), (0.885, 0.176, 1.0), (0.8337, 0.3453, 1.0), (0.7503, 0.5013, 1.0), (0.6381, 0.6381, 1.0), (0.5013, 0.7503, 1.0), (0.3453, 0.8337, 1.0), (0.176, 0.885, 1.0), (0.0, 0.9023, 1.0), (-0.176, 0.885, 1.0), (-0.3453, 0.8337, 1.0), (-0.5013, 0.7503, 1.0), (-0.6381, 0.6381, 1.0), (-0.7503, 0.5013, 1.0), (-0.8337, 0.3453, 1.0), (-0.885, 0.176, 1.0), (-0.9023, 8.713e-07, 1.0), (-1.0, 9.656e-07, 1.0), (-0.9808, 0.1951, 1.0), (-0.9239, 0.3827, 1.0), (-0.8315, 0.5556, 1.0), (-0.7071, 0.7071, 1.0), (-0.5556, 0.8315, 1.0), (-0.3827, 0.9239, 1.0), (0.5556, 0.8315, 1.0), (0.7071, 0.7071, 1.0), (0.8315, 0.5556, 1.0), (0.9239, 0.3827, 1.0), (0.9808, 0.1951, 1.0), (1.0, 7.55e-08, 1.0), (0.9808, -0.1951, 1.0), (0.9239, -0.3827, 1.0), (-0.352, 1.77, 2.379), (0.6905, 1.667, 2.379), (1.781, -0.2371, 2.379), (1.804, -9.152e-08, 2.379), (1.77, 0.352, 2.379), (1.667, 0.6905, 2.379), (1.5, 1.002, 2.379), (1.276, 1.276, 2.379), (1.002, 1.5, 2.379), (4.315e-08, 1.628, 2.379), (0.3177, 1.597, 2.379), (0.6231, 1.504, 2.379), (0.9046, 1.354, 2.379), (1.151, 1.151, 2.379), (1.354, 0.9046, 2.379), (1.504, 0.6231, 2.379), (1.597, 0.3177, 2.379), (1.621, 0.07826, 2.379), (1.777, -0.03988, 2.379), (-2.94e-07, -0.9023, 1.0), (0.176, -0.885, 1.0), (0.3453, -0.8337, 1.0), (0.5013, -0.7503, 1.0), (0.6381, -0.6381, 1.0), (0.7503, -0.5013, 1.0), (0.8337, -0.3453, 1.0), (0.885, -0.176, 1.0), (0.8315, -0.5556, 1.0), (0.7071, -0.7071, 1.0), (0.5556, -0.8315, 1.0), (0.3827, -0.9239, 1.0), (0.1951, -0.9808, 1.0), (-3.258e-07, -1.0, 1.0), (-0.1951, -0.9808, 1.0), (-0.3827, -0.9239, 1.0), (-0.5556, -0.8315, 1.0), (-0.7071, -0.7071, 1.0), (-0.8315, -0.5556, 1.0), (-0.9239, -0.3827, 1.0), (-0.9808, -0.1951, 1.0), (-0.885, -0.176, 1.0), (-0.8337, -0.3453, 1.0), (-0.7503, -0.5013, 1.0), (-0.6381, -0.6381, 1.0), (-0.5013, -0.7503, 1.0), (-0.3453, -0.8337, 1.0), (-0.176, -0.885, 1.0), (1.588, -9.523e-08, 2.302), (1.556, 0.2693, 2.292), (0.9415, 1.089, 2.033), (0.9769, 1.081, 2.063), (0.9602, 1.09, 2.056), (0.9428, 1.088, 2.032), (0.9509, 1.101, 2.062), (-0.3177, 1.597, 2.379), (-0.6231, 1.504, 2.379), (-0.9046, 1.354, 2.379), (-1.151, 1.151, 2.379), (-1.131, 0.7556, 1.869), (-1.13, 0.7523, 1.865), (-1.504, 0.6231, 2.379), (-1.597, 0.3177, 2.379), (-1.628, 1.344e-06, 2.379), (-1.804, 1.515e-06, 2.379), (-1.77, 0.352, 2.379), (-1.667, 0.6905, 2.379), (-1.212, 0.7961, 1.773), (-1.186, 0.8081, 1.748), (-1.253, 1.295, 2.379), (-1.002, 1.5, 2.379), (-1.248, 1.248, 2.311), (-0.6905, 1.667, 2.379), (1.766, -0.3512, 2.371), (1.671, -0.5808, 2.331), (1.521, -0.6301, 2.108), (-1.173, 1.125, 2.379), (-4.874e-07, -1.628, 2.379), (0.3177, -1.597, 2.379), (0.6231, -1.504, 2.379), (0.9046, -1.354, 2.379), (1.151, -1.151, 2.379), (1.21, -1.079, 2.379), (0.7607, -0.641, 1.185), (0.8356, -0.5692, 1.208), (0.8502, -0.5681, 1.228), (1.173, -0.4858, 1.697), (1.537, -0.3057, 2.262), (1.549, -0.2942, 2.284), (1.043, -0.6966, 1.435), (0.8275, -0.694, 1.146), (0.7587, -0.7587, 1.125), (0.7476, -0.7663, 1.123), (1.227, -1.316, 2.379), (1.002, -1.5, 2.379), (0.6905, -1.667, 2.379), (0.352, -1.77, 2.379), (-5.448e-07, -1.804, 2.379), (-0.352, -1.77, 2.379), (-0.6905, -1.667, 2.379), (-1.002, -1.5, 2.379), (-1.276, -1.276, 2.379), (-1.5, -1.002, 2.379), (-1.667, -0.6905, 2.379), (-1.77, -0.352, 2.379), (-1.597, -0.3177, 2.379), (-1.504, -0.6231, 2.379), (-1.354, -0.9046, 2.379), (-1.151, -1.151, 2.379), (-0.9046, -1.354, 2.379), (-0.6231, -1.504, 2.379), (-0.3177, -1.597, 2.379), (-1.151, 0.7407, 1.89), (-1.488, 0.653, 2.379), (-1.664, 0.6959, 2.379), (-1.2, 0.8021, 1.761), (0.9452, 1.125, 2.051)], [], [(0, 1, 2, 3), (4, 5, 6, 7, 8, 9, 10, 11, 12, 13, 14, 15, 16, 17, 18, 19, 20, 21, 22, 23, 24, 25, 26, 27, 28, 0, 3, 29, 30, 31, 32, 33, 34, 35, 36, 37), (28, 38, 1, 0), (2, 1, 39, 40), (3, 2, 41, 29), (42, 43, 44, 45, 46, 47, 48, 4, 37, 49, 50, 51, 52, 53, 54, 55, 56, 57, 58, 59, 60, 61, 21, 20, 62, 63, 64, 65, 66, 67, 68, 69), (5, 4, 70, 71), (6, 5, 71, 72), (7, 6, 72, 73), (8, 7, 73, 74), (9, 8, 74, 75), (10, 9, 75, 76), (11, 10, 76, 77), (12, 11, 77, 78), (13, 12, 78, 79), (14, 13, 79, 80), (15, 14, 80, 81), (16, 15, 81, 82), (17, 16, 82, 83), (18, 17, 83, 84), (19, 18, 84, 85), (20, 19, 85, 86), (21, 87, 88, 22), (22, 88, 89, 23), (23, 89, 90, 24), (24, 90, 91, 25), (25, 91, 92, 26), (26, 92, 93, 27), (27, 93, 38, 28), (29, 41, 94, 30), (30, 94, 95, 31), (31, 95, 96, 32), (32, 96, 97, 33), (33, 97, 98, 34), (34, 98, 99, 35), (35, 99, 100, 36), (36, 100, 101, 37), (1, 38, 102, 39), (41, 2, 40, 103), (104, 105, 106, 107, 108, 109, 110, 103, 40, 39, 111, 112, 113, 114, 115, 116, 117, 118, 119, 120), (42, 69, 121, 122), (43, 42, 122, 123), (44, 43, 123, 124), (45, 44, 124, 125), (46, 45, 125, 126), (47, 46, 126, 127), (48, 47, 127, 128), (4, 48, 128, 70), (37, 101, 129, 49), (49, 129, 130, 50), (50, 130, 131, 51), (51, 131, 132, 52), (52, 132, 133, 53), (53, 133, 134, 54), (54, 134, 135, 55), (55, 135, 136, 56), (56, 136, 137, 57), (57, 137, 138, 58), (58, 138, 139, 59), (59, 139, 140, 60), (60, 140, 141, 61), (61, 141, 87, 21), (62, 20, 86, 142), (63, 62, 142, 143), (64, 63, 143, 144), (65, 64, 144, 145), (66, 65, 145, 146), (67, 66, 146, 147), (68, 67, 147, 148), (69, 68, 148, 121), (71, 70, 149, 150, 119, 118), (72, 71, 118, 117), (73, 72, 117, 116), (74, 73, 116, 115), (151, 114, 75, 74, 115, 152, 153, 154), (155, 152, 115, 114, 151), (76, 75, 114, 113), (77, 76, 113, 112), (78, 77, 112, 111), (79, 78, 111, 156), (80, 79, 156, 157), (81, 80, 157, 158), (82, 81, 158, 159), (85, 84, 162, 163), (86, 85, 163, 164), (88, 87, 165, 166), (89, 88, 166, 167), (170, 171, 92, 91, 172), (93, 92, 171, 173), (38, 93, 173, 102), (94, 41, 103, 110), (95, 94, 110, 109), (96, 95, 109, 108), (97, 96, 108, 107), (98, 97, 107, 106), (99, 98, 106, 105), (174, 100, 99, 105, 104), (101, 100, 174, 175, 176), (177, 159, 158, 157, 156, 111, 39, 102, 173, 171, 170), (122, 121, 178, 179), (123, 122, 179, 180), (124, 123, 180, 181), (125, 124, 181, 182), (126, 125, 182, 183, 184, 185, 186), (187, 127, 126, 186), (188, 128, 127, 187), (70, 128, 188, 189, 149), (190, 129, 101, 176), (130, 129, 190, 191, 192), (131, 130, 192, 193, 194, 195), (132, 131, 195, 196), (133, 132, 196, 197), (134, 133, 197, 198), (135, 134, 198, 199), (136, 135, 199, 200), (137, 136, 200, 201), (138, 137, 201, 202), (139, 138, 202, 203), (140, 139, 203, 204), (141, 140, 204, 205), (87, 141, 205, 165), (142, 86, 164, 206), (143, 142, 206, 207), (144, 143, 207, 208), (145, 144, 208, 209), (146, 145, 209, 210), (147, 146, 210, 211), (148, 147, 211, 212), (121, 148, 212, 178), (177, 160, 83, 82, 159), (160, 161, 213, 214, 162, 84, 83), (178, 212, 211, 210, 209, 208, 207, 206, 164, 163, 162, 214, 215, 167, 166, 165, 205, 204, 203, 202, 201, 200, 199, 198), (215, 168, 216, 90, 89, 167), (216, 169, 172, 91, 90), (170, 172, 169, 161, 160, 177), (179, 178, 198, 197, 196, 195, 194, 183, 182, 181, 180), (168, 215, 214, 213), (216, 168, 213, 161, 169), (155, 151, 217), (217, 152, 155), (151, 154, 217), (217, 153, 152), (154, 153, 217), (184, 183, 194, 193), (193, 192, 191, 185, 184), (191, 190, 176, 175, 189, 188, 187, 186, 185), (150, 149, 189, 175, 174, 104, 120), (120, 119, 150)])
me_cylinder_004.materials.append(mat_material_001)
me_cylinder_004.use_remesh_preserve_volume = False
me_cylinder_004.use_remesh_preserve_attributes = False
me_cylinder_004.use_mirror_vertex_groups = False
me_cylinder_004.update()

# ---- objects
ob_sun_003 = bpy.data.objects.new('Sun.003', light_sun_003)
ob_sun_002 = bpy.data.objects.new('Sun.002', light_sun_002)
ob_sun_001 = bpy.data.objects.new('Sun.001', light_sun_001)
ob_sun = bpy.data.objects.new('Sun', light_sun)
ob_cylinder_006 = bpy.data.objects.new('Cylinder.006', me_cylinder_012)
ob_cylinder_005 = bpy.data.objects.new('Cylinder.005', me_cylinder_011)
ob_cylinder_004 = bpy.data.objects.new('Cylinder.004', me_cylinder_010)
ob_cylinder_003 = bpy.data.objects.new('Cylinder.003', me_cylinder_009)
ob_cylinder_002 = bpy.data.objects.new('Cylinder.002', me_cylinder_007)
ob_cylinder_001 = bpy.data.objects.new('Cylinder.001', me_cylinder_006)
ob_cylinder = bpy.data.objects.new('Cylinder', me_cylinder_004)
ob_lamp = bpy.data.objects.new('Lamp', light_lamp)
ob_camera = bpy.data.objects.new('Camera', cam_camera)

# ---- transforms, parenting, visibility, modifiers, constraints
ob_sun_003.location = (-2.934, -2.907, 5.843)
ob_sun_003.lineart.crease_threshold = 0.0
ob_sun_002.location = (-2.971, 2.965, 5.843)
ob_sun_002.lineart.crease_threshold = 0.0
ob_sun_001.location = (2.931, -2.901, 5.843)
ob_sun_001.lineart.crease_threshold = 0.0
ob_sun.location = (2.714, 2.675, 5.955)
ob_sun.lineart.crease_threshold = 0.0
ob_cylinder_006.location = (-1.728, -0.3736, 5.072)
ob_cylinder_006.scale = (0.1, 0.1, -0.2041)
ob_cylinder_006.lineart.crease_threshold = 0.0
ob_cylinder_005.location = (1.163, -1.857, 5.515)
ob_cylinder_005.rotation_euler = (-0.3374, -0.3874, -3.416)
ob_cylinder_005.scale = (0.1, 0.1, 0.2249)
ob_cylinder_005.lineart.crease_threshold = 0.0
ob_cylinder_004.location = (1.159, 0.9413, 4.685)
ob_cylinder_004.rotation_euler = (0.265, -9.525, 42.67)
ob_cylinder_004.scale = (0.1, 0.1, 0.1292)
ob_cylinder_004.lineart.crease_threshold = 0.0
ob_cylinder_003.location = (0.2752, 0.3522, 1.057)
ob_cylinder_003.scale = (0.25, 0.25, 1.0)
ob_cylinder_003.lineart.crease_threshold = 0.0
ob_cylinder_002.location = (0.3812, -0.2148, 1.143)
ob_cylinder_002.rotation_euler = (0.0, -0.0, 0.455)
ob_cylinder_002.scale = (0.25, 0.25, 1.039)
ob_cylinder_002.lineart.crease_threshold = 0.0
ob_cylinder_001.location = (-0.3012, -0.1679, 0.8135)
ob_cylinder_001.scale = (0.25, 0.25, 0.7347)
ob_cylinder_001.lineart.crease_threshold = 0.0
ob_cylinder.location = (0.0, 0.0, 1.0)
ob_cylinder.lineart.crease_threshold = 0.0
ob_lamp.location = (0.005816, 0.02976, 6.301)
ob_lamp.rotation_euler = (0.6503, 0.05522, 1.866)
ob_lamp.lock_rotations_4d = False
ob_lamp.empty_display_type = 'ARROWS'
ob_lamp.color = (0.0, 0.0, 0.0, 0.0)
ob_lamp.lineart.crease_threshold = 0.0
ob_camera.location = (7.481, -6.508, 7.853)
ob_camera.rotation_euler = (1.109, 0.01082, 0.8149)
ob_camera.lock_rotations_4d = False
ob_camera.empty_display_type = 'ARROWS'
ob_camera.color = (0.0, 0.0, 0.0, 0.0)
ob_camera.display_type = 'WIRE'
ob_camera.lineart.crease_threshold = 0.0

# ---- collection membership
col_collection_1.objects.link(ob_sun_003)
col_collection_1.objects.link(ob_sun_002)
col_collection_1.objects.link(ob_sun_001)
col_collection_1.objects.link(ob_sun)
col_collection_1.objects.link(ob_cylinder_006)
col_collection_1.objects.link(ob_cylinder_005)
col_collection_1.objects.link(ob_cylinder_004)
col_collection_1.objects.link(ob_cylinder_003)
col_collection_1.objects.link(ob_cylinder_002)
col_collection_1.objects.link(ob_cylinder_001)
col_collection_1.objects.link(ob_cylinder)
col_collection_1.objects.link(ob_lamp)
col_collection_1.objects.link(ob_camera)

# ---- scene / render settings (as saved in the file)
scene.camera = ob_camera
scene.frame_start = 1; scene.frame_end = 250; scene.frame_set(1)
scene.render.engine = 'BLENDER_EEVEE_NEXT'
scene.render.resolution_percentage = 50
scene.render.dither_intensity = 0.0
scene.cycles.use_denoising = False
scene.cycles.samples = 10
scene.cycles.sampling_pattern = 'TABULATED_SOBOL'
scene.cycles.light_sampling_threshold = 0.0
scene.cycles.use_adaptive_sampling = False
scene.cycles.use_light_tree = False
scene.cycles.blur_glossy = 0.0
scene.cycles.pixel_filter_type = 'GAUSSIAN'
scene.cycles.sample_clamp_indirect = 0.0
scene.view_settings.view_transform = 'Standard'
bpy.context.view_layer.update()
